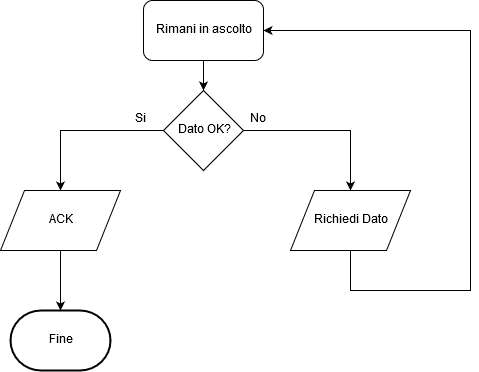

The diagram above was exported from draw.io. Its source (the exported page's mxGraphModel, read from the mxfile embedded in the PNG):
<mxGraphModel dx="876" dy="493" grid="1" gridSize="10" guides="1" tooltips="1" connect="1" arrows="1" fold="1" page="1" pageScale="1" pageWidth="826" pageHeight="1169" background="#ffffff" math="0" shadow="0">
  <root>
    <mxCell id="0" />
    <mxCell id="1" parent="0" />
    <mxCell id="9" style="edgeStyle=none;rounded=0;html=1;exitX=0.5;exitY=1;jettySize=auto;orthogonalLoop=1;" edge="1" parent="1" source="2">
      <mxGeometry relative="1" as="geometry">
        <mxPoint x="353" y="150" as="targetPoint" />
      </mxGeometry>
    </mxCell>
    <mxCell id="2" value="Rimani in ascolto" style="rounded=1;whiteSpace=wrap;html=1;" vertex="1" parent="1">
      <mxGeometry x="293" y="60" width="120" height="60" as="geometry" />
    </mxCell>
    <mxCell id="6" style="edgeStyle=none;rounded=0;html=1;exitX=0;exitY=0.5;jettySize=auto;orthogonalLoop=1;" edge="1" parent="1" source="3">
      <mxGeometry relative="1" as="geometry">
        <mxPoint x="210" y="250" as="targetPoint" />
        <Array as="points">
          <mxPoint x="210" y="190" />
        </Array>
      </mxGeometry>
    </mxCell>
    <mxCell id="7" style="edgeStyle=none;rounded=0;html=1;exitX=1;exitY=0.5;jettySize=auto;orthogonalLoop=1;" edge="1" parent="1" source="3">
      <mxGeometry relative="1" as="geometry">
        <mxPoint x="500" y="250" as="targetPoint" />
        <Array as="points">
          <mxPoint x="500" y="190" />
        </Array>
      </mxGeometry>
    </mxCell>
    <mxCell id="3" value="Dato OK?" style="rhombus;whiteSpace=wrap;html=1;" vertex="1" parent="1">
      <mxGeometry x="313" y="150" width="80" height="80" as="geometry" />
    </mxCell>
    <mxCell id="4" value="No" style="text;html=1;resizable=0;points=[];autosize=1;align=left;verticalAlign=top;spacingTop=-4;" vertex="1" parent="1">
      <mxGeometry x="398" y="170" width="30" height="20" as="geometry" />
    </mxCell>
    <mxCell id="5" value="Si" style="text;html=1;resizable=0;points=[];autosize=1;align=left;verticalAlign=top;spacingTop=-4;" vertex="1" parent="1">
      <mxGeometry x="283" y="170" width="30" height="20" as="geometry" />
    </mxCell>
    <mxCell id="8" style="edgeStyle=none;rounded=0;html=1;exitX=0.5;exitY=0;entryX=0.5;entryY=0;jettySize=auto;orthogonalLoop=1;" edge="1" parent="1" source="3" target="3">
      <mxGeometry relative="1" as="geometry" />
    </mxCell>
    <mxCell id="14" style="edgeStyle=none;rounded=0;html=1;exitX=0.5;exitY=1;entryX=0.5;entryY=0;entryPerimeter=0;jettySize=auto;orthogonalLoop=1;" edge="1" parent="1" source="10" target="13">
      <mxGeometry relative="1" as="geometry" />
    </mxCell>
    <mxCell id="10" value="ACK" style="shape=parallelogram;whiteSpace=wrap;html=1;" vertex="1" parent="1">
      <mxGeometry x="150" y="250" width="120" height="60" as="geometry" />
    </mxCell>
    <mxCell id="12" style="edgeStyle=none;rounded=0;html=1;exitX=0.5;exitY=1;entryX=1;entryY=0.5;jettySize=auto;orthogonalLoop=1;" edge="1" parent="1" source="11" target="2">
      <mxGeometry relative="1" as="geometry">
        <Array as="points">
          <mxPoint x="500" y="350" />
          <mxPoint x="620" y="350" />
          <mxPoint x="620" y="90" />
        </Array>
      </mxGeometry>
    </mxCell>
    <mxCell id="11" value="Richiedi Dato" style="shape=parallelogram;whiteSpace=wrap;html=1;" vertex="1" parent="1">
      <mxGeometry x="440" y="250" width="120" height="60" as="geometry" />
    </mxCell>
    <mxCell id="13" value="Fine" style="strokeWidth=2;html=1;shape=mxgraph.flowchart.terminator;whiteSpace=wrap;" vertex="1" parent="1">
      <mxGeometry x="160" y="370" width="100" height="60" as="geometry" />
    </mxCell>
  </root>
</mxGraphModel>